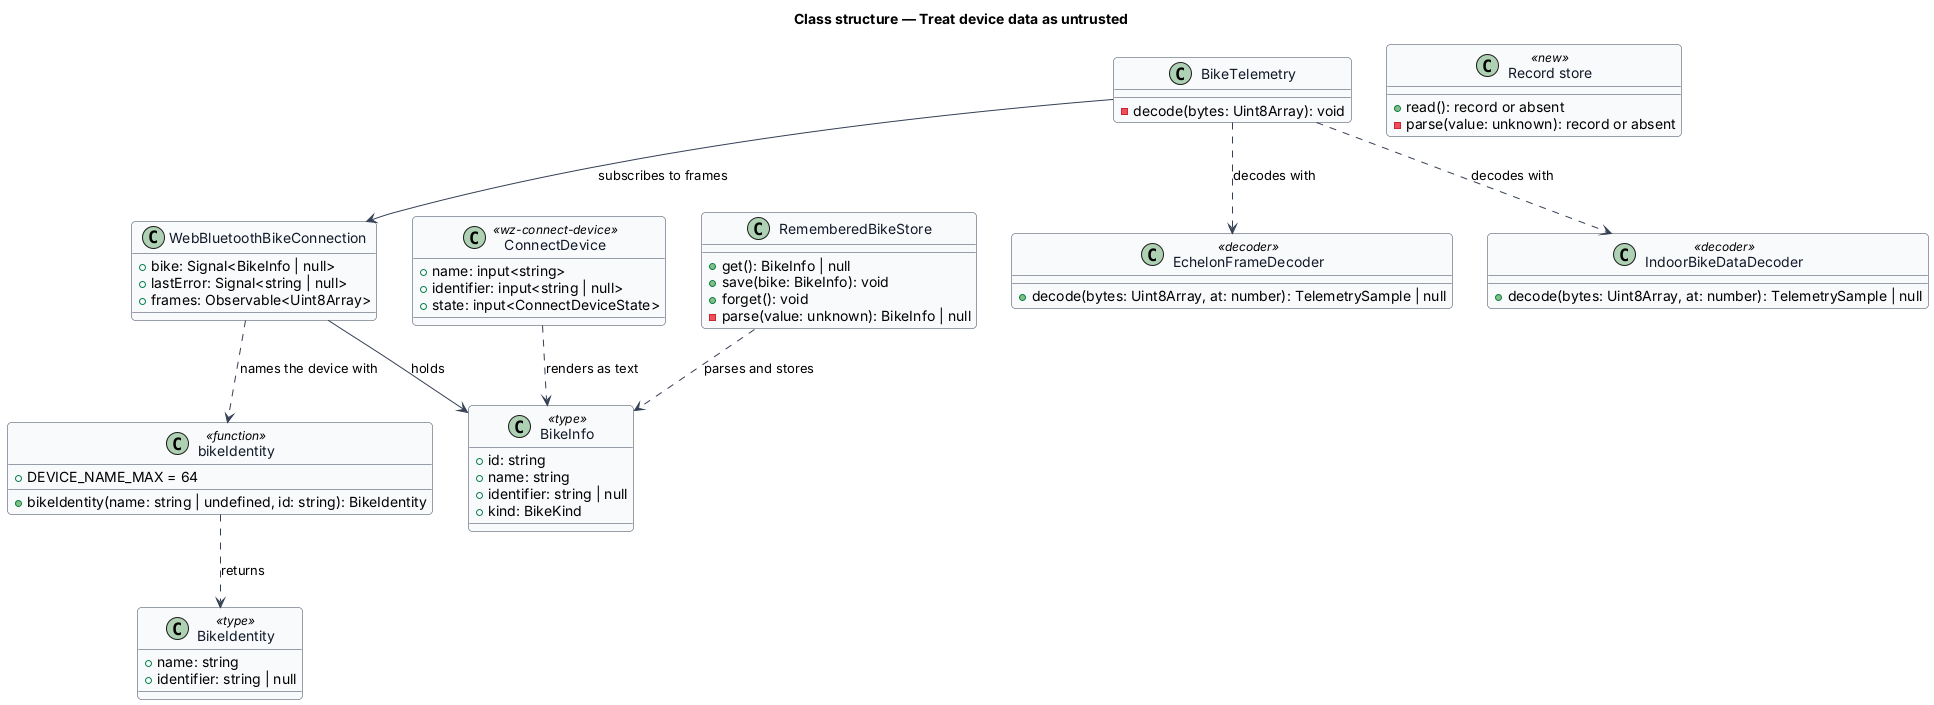

The diagram above was rendered by PlantUML. Its source (embedded in the PNG):
@startuml
' --- shared skin header ---
skinparam backgroundColor #FFFFFF
skinparam shadowing false
skinparam roundcorner 8
skinparam defaultFontName Arial
skinparam ArrowColor #344054
skinparam class {
  BorderColor #344054
  FontColor #101828
  BackgroundColor #F9FAFB
}
' --------------------------
title Class structure — Treat device data as untrusted

class BikeInfo <<type>> {
  +id: string
  +name: string
  +identifier: string | null
  +kind: BikeKind
}

class "bikeIdentity" as bikeIdentity <<function>> {
  +DEVICE_NAME_MAX = 64
  +bikeIdentity(name: string | undefined, id: string): BikeIdentity
}

class BikeIdentity <<type>> {
  +name: string
  +identifier: string | null
}

class RememberedBikeStore {
  +get(): BikeInfo | null
  +save(bike: BikeInfo): void
  +forget(): void
  -parse(value: unknown): BikeInfo | null
}

class "Record store" as RecordStore <<new>> {
  +read(): record or absent
  -parse(value: unknown): record or absent
}

class WebBluetoothBikeConnection {
  +bike: Signal<BikeInfo | null>
  +lastError: Signal<string | null>
  +frames: Observable<Uint8Array>
}

class EchelonFrameDecoder <<decoder>> {
  +decode(bytes: Uint8Array, at: number): TelemetrySample | null
}

class IndoorBikeDataDecoder <<decoder>> {
  +decode(bytes: Uint8Array, at: number): TelemetrySample | null
}

class BikeTelemetry {
  -decode(bytes: Uint8Array): void
}

class ConnectDevice <<wz-connect-device>> {
  +name: input<string>
  +identifier: input<string | null>
  +state: input<ConnectDeviceState>
}

bikeIdentity ..> BikeIdentity : returns
WebBluetoothBikeConnection ..> bikeIdentity : names the device with
WebBluetoothBikeConnection --> BikeInfo : holds
RememberedBikeStore ..> BikeInfo : parses and stores
BikeTelemetry --> WebBluetoothBikeConnection : subscribes to frames
BikeTelemetry ..> EchelonFrameDecoder : decodes with
BikeTelemetry ..> IndoorBikeDataDecoder : decodes with
ConnectDevice ..> BikeInfo : renders as text
@enduml